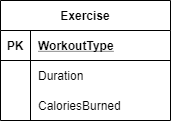

The diagram above was exported from draw.io. Its source (the exported page's mxGraphModel, read from the mxfile embedded in the PNG):
<mxGraphModel dx="868" dy="482" grid="1" gridSize="10" guides="1" tooltips="1" connect="1" arrows="1" fold="1" page="1" pageScale="1" pageWidth="850" pageHeight="1100" math="0" shadow="0" extFonts="Permanent Marker^https://fonts.googleapis.com/css?family=Permanent+Marker">
  <root>
    <mxCell id="0" />
    <mxCell id="1" parent="0" />
    <mxCell id="hHYqKPYUTTmH1xtrEPi6-62" value="Exercise" style="shape=table;startSize=30;container=1;collapsible=1;childLayout=tableLayout;fixedRows=1;rowLines=0;fontStyle=1;align=center;resizeLast=1;" vertex="1" parent="1">
      <mxGeometry x="190" y="440" width="170" height="120" as="geometry" />
    </mxCell>
    <mxCell id="hHYqKPYUTTmH1xtrEPi6-63" value="" style="shape=partialRectangle;collapsible=0;dropTarget=0;pointerEvents=0;fillColor=none;top=0;left=0;bottom=1;right=0;points=[[0,0.5],[1,0.5]];portConstraint=eastwest;" vertex="1" parent="hHYqKPYUTTmH1xtrEPi6-62">
      <mxGeometry y="30" width="170" height="30" as="geometry" />
    </mxCell>
    <mxCell id="hHYqKPYUTTmH1xtrEPi6-64" value="PK" style="shape=partialRectangle;connectable=0;fillColor=none;top=0;left=0;bottom=0;right=0;fontStyle=1;overflow=hidden;" vertex="1" parent="hHYqKPYUTTmH1xtrEPi6-63">
      <mxGeometry width="30" height="30" as="geometry" />
    </mxCell>
    <mxCell id="hHYqKPYUTTmH1xtrEPi6-65" value="WorkoutType" style="shape=partialRectangle;connectable=0;fillColor=none;top=0;left=0;bottom=0;right=0;align=left;spacingLeft=6;fontStyle=5;overflow=hidden;" vertex="1" parent="hHYqKPYUTTmH1xtrEPi6-63">
      <mxGeometry x="30" width="140" height="30" as="geometry" />
    </mxCell>
    <mxCell id="hHYqKPYUTTmH1xtrEPi6-66" value="" style="shape=partialRectangle;collapsible=0;dropTarget=0;pointerEvents=0;fillColor=none;top=0;left=0;bottom=0;right=0;points=[[0,0.5],[1,0.5]];portConstraint=eastwest;" vertex="1" parent="hHYqKPYUTTmH1xtrEPi6-62">
      <mxGeometry y="60" width="170" height="30" as="geometry" />
    </mxCell>
    <mxCell id="hHYqKPYUTTmH1xtrEPi6-67" value="" style="shape=partialRectangle;connectable=0;fillColor=none;top=0;left=0;bottom=0;right=0;editable=1;overflow=hidden;" vertex="1" parent="hHYqKPYUTTmH1xtrEPi6-66">
      <mxGeometry width="30" height="30" as="geometry" />
    </mxCell>
    <mxCell id="hHYqKPYUTTmH1xtrEPi6-68" value="Duration" style="shape=partialRectangle;connectable=0;fillColor=none;top=0;left=0;bottom=0;right=0;align=left;spacingLeft=6;overflow=hidden;" vertex="1" parent="hHYqKPYUTTmH1xtrEPi6-66">
      <mxGeometry x="30" width="140" height="30" as="geometry" />
    </mxCell>
    <mxCell id="hHYqKPYUTTmH1xtrEPi6-69" value="" style="shape=partialRectangle;collapsible=0;dropTarget=0;pointerEvents=0;fillColor=none;top=0;left=0;bottom=0;right=0;points=[[0,0.5],[1,0.5]];portConstraint=eastwest;" vertex="1" parent="hHYqKPYUTTmH1xtrEPi6-62">
      <mxGeometry y="90" width="170" height="30" as="geometry" />
    </mxCell>
    <mxCell id="hHYqKPYUTTmH1xtrEPi6-70" value="" style="shape=partialRectangle;connectable=0;fillColor=none;top=0;left=0;bottom=0;right=0;editable=1;overflow=hidden;" vertex="1" parent="hHYqKPYUTTmH1xtrEPi6-69">
      <mxGeometry width="30" height="30" as="geometry" />
    </mxCell>
    <mxCell id="hHYqKPYUTTmH1xtrEPi6-71" value="CaloriesBurned" style="shape=partialRectangle;connectable=0;fillColor=none;top=0;left=0;bottom=0;right=0;align=left;spacingLeft=6;overflow=hidden;" vertex="1" parent="hHYqKPYUTTmH1xtrEPi6-69">
      <mxGeometry x="30" width="140" height="30" as="geometry" />
    </mxCell>
  </root>
</mxGraphModel>